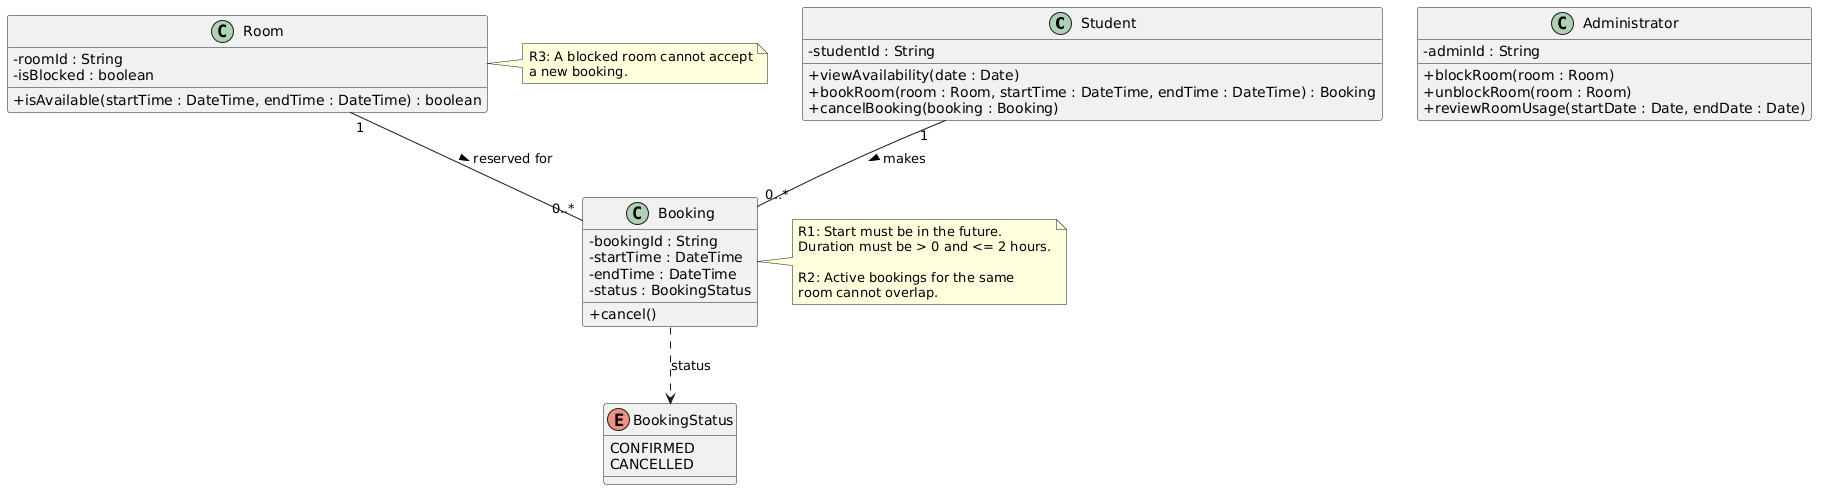

The diagram above was rendered by PlantUML. Its source (embedded in the PNG):
@startuml
skinparam classAttributeIconSize 0

class Student {
    - studentId : String
    + viewAvailability(date : Date)
    + bookRoom(room : Room, startTime : DateTime, endTime : DateTime) : Booking
    + cancelBooking(booking : Booking)
}

class Administrator {
    - adminId : String
    + blockRoom(room : Room)
    + unblockRoom(room : Room)
    + reviewRoomUsage(startDate : Date, endDate : Date)
}

class Room {
    - roomId : String
    - isBlocked : boolean
    + isAvailable(startTime : DateTime, endTime : DateTime) : boolean
}

class Booking {
    - bookingId : String
    - startTime : DateTime
    - endTime : DateTime
    - status : BookingStatus
    + cancel()
}

enum BookingStatus {
    CONFIRMED
    CANCELLED
}

Student "1" -- "0..*" Booking : makes >
Room "1" -- "0..*" Booking : reserved for >

Booking ..> BookingStatus : status

note right of Booking
  R1: Start must be in the future.
  Duration must be > 0 and <= 2 hours.

  R2: Active bookings for the same
  room cannot overlap.
end note

note right of Room
  R3: A blocked room cannot accept
  a new booking.
end note

' Assumption A1:
' Each booking belongs to exactly one student.

' Assumption A2:
' Each booking reserves exactly one room.

' Assumption A3:
' BookingStatus is used to distinguish
' active and cancelled bookings.
@enduml